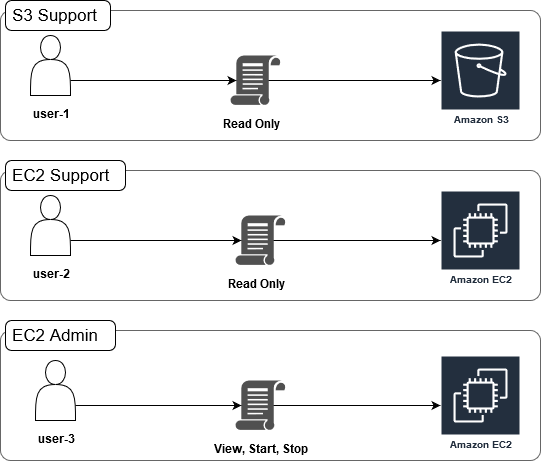

The diagram above was exported from draw.io. Its source (the exported page's mxGraphModel, read from the mxfile embedded in the PNG):
<mxGraphModel dx="2944" dy="1134" grid="1" gridSize="10" guides="1" tooltips="1" connect="1" arrows="1" fold="1" page="1" pageScale="1" pageWidth="850" pageHeight="1100" math="0" shadow="0">
  <root>
    <mxCell id="0" />
    <mxCell id="1" parent="0" />
    <mxCell id="z7sL-SrW5RS-rbPGmh02-35" value="" style="shape=mxgraph.mockup.containers.marginRect;rectMarginTop=10;strokeColor=#666666;strokeWidth=1;dashed=0;rounded=1;arcSize=5;recursiveResize=0;" vertex="1" parent="1">
      <mxGeometry x="90" y="200" width="540" height="140" as="geometry" />
    </mxCell>
    <mxCell id="z7sL-SrW5RS-rbPGmh02-36" value="EC2 Support" style="shape=rect;strokeColor=#000000;fillColor=#ffffff;strokeWidth=1;dashed=0;rounded=1;arcSize=20;fontColor=#000000;fontSize=17;spacing=2;spacingTop=-2;align=left;autosize=1;spacingLeft=4;resizeWidth=0;resizeHeight=0;perimeter=none;" vertex="1" parent="z7sL-SrW5RS-rbPGmh02-35">
      <mxGeometry x="5" width="120" height="30" as="geometry" />
    </mxCell>
    <mxCell id="z7sL-SrW5RS-rbPGmh02-31" value="" style="shape=mxgraph.mockup.containers.marginRect;rectMarginTop=10;strokeColor=#666666;strokeWidth=1;dashed=0;rounded=1;arcSize=5;recursiveResize=0;" vertex="1" parent="1">
      <mxGeometry x="90" y="40" width="540" height="140" as="geometry" />
    </mxCell>
    <mxCell id="z7sL-SrW5RS-rbPGmh02-32" value="S3 Support" style="shape=rect;strokeColor=#000000;fillColor=#ffffff;strokeWidth=1;dashed=0;rounded=1;arcSize=20;fontColor=#000000;fontSize=17;spacing=2;spacingTop=-2;align=left;autosize=1;spacingLeft=4;resizeWidth=0;resizeHeight=0;perimeter=none;" vertex="1" parent="z7sL-SrW5RS-rbPGmh02-31">
      <mxGeometry x="5" width="105" height="30" as="geometry" />
    </mxCell>
    <mxCell id="z7sL-SrW5RS-rbPGmh02-25" value="" style="group" vertex="1" connectable="0" parent="z7sL-SrW5RS-rbPGmh02-31">
      <mxGeometry x="230" y="55" width="50" height="80" as="geometry" />
    </mxCell>
    <mxCell id="z7sL-SrW5RS-rbPGmh02-14" value="" style="pointerEvents=1;shadow=0;dashed=0;html=1;strokeColor=none;labelPosition=center;verticalLabelPosition=bottom;verticalAlign=top;align=center;fillColor=#505050;shape=mxgraph.mscae.intune.policy" vertex="1" parent="z7sL-SrW5RS-rbPGmh02-25">
      <mxGeometry width="50" height="50" as="geometry" />
    </mxCell>
    <mxCell id="z7sL-SrW5RS-rbPGmh02-15" value="Read Only" style="text;html=1;strokeColor=none;fillColor=none;align=center;verticalAlign=middle;whiteSpace=wrap;rounded=0;fontStyle=1" vertex="1" parent="z7sL-SrW5RS-rbPGmh02-25">
      <mxGeometry x="-10" y="60" width="60" height="20" as="geometry" />
    </mxCell>
    <mxCell id="z7sL-SrW5RS-rbPGmh02-8" value="Amazon S3" style="outlineConnect=0;fontColor=#232F3E;gradientColor=none;strokeColor=#ffffff;fillColor=#232F3E;dashed=0;verticalLabelPosition=middle;verticalAlign=bottom;align=center;html=1;whiteSpace=wrap;fontSize=10;fontStyle=1;spacing=3;shape=mxgraph.aws4.productIcon;prIcon=mxgraph.aws4.s3;" vertex="1" parent="z7sL-SrW5RS-rbPGmh02-31">
      <mxGeometry x="440" y="30" width="80" height="100" as="geometry" />
    </mxCell>
    <mxCell id="z7sL-SrW5RS-rbPGmh02-24" value="" style="group" vertex="1" connectable="0" parent="z7sL-SrW5RS-rbPGmh02-31">
      <mxGeometry x="30" y="35" width="40" height="90" as="geometry" />
    </mxCell>
    <mxCell id="z7sL-SrW5RS-rbPGmh02-1" value="" style="shape=actor;whiteSpace=wrap;html=1;" vertex="1" parent="z7sL-SrW5RS-rbPGmh02-24">
      <mxGeometry width="40" height="60" as="geometry" />
    </mxCell>
    <mxCell id="z7sL-SrW5RS-rbPGmh02-2" value="user-1" style="text;html=1;strokeColor=none;fillColor=none;align=center;verticalAlign=middle;whiteSpace=wrap;rounded=0;fontStyle=1" vertex="1" parent="z7sL-SrW5RS-rbPGmh02-24">
      <mxGeometry y="70" width="40" height="20" as="geometry" />
    </mxCell>
    <mxCell id="z7sL-SrW5RS-rbPGmh02-33" style="edgeStyle=orthogonalEdgeStyle;rounded=0;orthogonalLoop=1;jettySize=auto;html=1;exitX=1;exitY=0.75;exitDx=0;exitDy=0;entryX=0.12;entryY=0.5;entryDx=0;entryDy=0;entryPerimeter=0;" edge="1" parent="z7sL-SrW5RS-rbPGmh02-31" source="z7sL-SrW5RS-rbPGmh02-1" target="z7sL-SrW5RS-rbPGmh02-14">
      <mxGeometry relative="1" as="geometry" />
    </mxCell>
    <mxCell id="z7sL-SrW5RS-rbPGmh02-34" style="edgeStyle=orthogonalEdgeStyle;rounded=0;orthogonalLoop=1;jettySize=auto;html=1;exitX=0.765;exitY=0.5;exitDx=0;exitDy=0;exitPerimeter=0;" edge="1" parent="z7sL-SrW5RS-rbPGmh02-31" source="z7sL-SrW5RS-rbPGmh02-14" target="z7sL-SrW5RS-rbPGmh02-8">
      <mxGeometry relative="1" as="geometry" />
    </mxCell>
    <mxCell id="z7sL-SrW5RS-rbPGmh02-21" value="Amazon EC2" style="outlineConnect=0;fontColor=#232F3E;gradientColor=none;strokeColor=#ffffff;fillColor=#232F3E;dashed=0;verticalLabelPosition=middle;verticalAlign=bottom;align=center;html=1;whiteSpace=wrap;fontSize=10;fontStyle=1;spacing=3;shape=mxgraph.aws4.productIcon;prIcon=mxgraph.aws4.ec2;" vertex="1" parent="1">
      <mxGeometry x="530" y="230" width="80" height="100" as="geometry" />
    </mxCell>
    <mxCell id="z7sL-SrW5RS-rbPGmh02-23" value="" style="group" vertex="1" connectable="0" parent="1">
      <mxGeometry x="120" y="235" width="40" height="90" as="geometry" />
    </mxCell>
    <mxCell id="z7sL-SrW5RS-rbPGmh02-3" value="" style="shape=actor;whiteSpace=wrap;html=1;" vertex="1" parent="z7sL-SrW5RS-rbPGmh02-23">
      <mxGeometry width="40" height="60" as="geometry" />
    </mxCell>
    <mxCell id="z7sL-SrW5RS-rbPGmh02-4" value="user-2" style="text;html=1;strokeColor=none;fillColor=none;align=center;verticalAlign=middle;whiteSpace=wrap;rounded=0;fontStyle=1" vertex="1" parent="z7sL-SrW5RS-rbPGmh02-23">
      <mxGeometry y="70" width="40" height="20" as="geometry" />
    </mxCell>
    <mxCell id="z7sL-SrW5RS-rbPGmh02-26" value="" style="group" vertex="1" connectable="0" parent="1">
      <mxGeometry x="325" y="255" width="50" height="80" as="geometry" />
    </mxCell>
    <mxCell id="z7sL-SrW5RS-rbPGmh02-16" value="" style="pointerEvents=1;shadow=0;dashed=0;html=1;strokeColor=none;labelPosition=center;verticalLabelPosition=bottom;verticalAlign=top;align=center;fillColor=#505050;shape=mxgraph.mscae.intune.policy" vertex="1" parent="z7sL-SrW5RS-rbPGmh02-26">
      <mxGeometry width="50" height="50" as="geometry" />
    </mxCell>
    <mxCell id="z7sL-SrW5RS-rbPGmh02-17" value="Read Only" style="text;html=1;strokeColor=none;fillColor=none;align=center;verticalAlign=middle;whiteSpace=wrap;rounded=0;fontStyle=1" vertex="1" parent="z7sL-SrW5RS-rbPGmh02-26">
      <mxGeometry x="-10" y="60" width="60" height="20" as="geometry" />
    </mxCell>
    <mxCell id="z7sL-SrW5RS-rbPGmh02-40" style="edgeStyle=orthogonalEdgeStyle;rounded=0;orthogonalLoop=1;jettySize=auto;html=1;exitX=1;exitY=0.75;exitDx=0;exitDy=0;entryX=0.12;entryY=0.5;entryDx=0;entryDy=0;entryPerimeter=0;" edge="1" parent="1" source="z7sL-SrW5RS-rbPGmh02-3" target="z7sL-SrW5RS-rbPGmh02-16">
      <mxGeometry relative="1" as="geometry" />
    </mxCell>
    <mxCell id="z7sL-SrW5RS-rbPGmh02-41" style="edgeStyle=orthogonalEdgeStyle;rounded=0;orthogonalLoop=1;jettySize=auto;html=1;exitX=0.765;exitY=0.5;exitDx=0;exitDy=0;exitPerimeter=0;" edge="1" parent="1" source="z7sL-SrW5RS-rbPGmh02-16" target="z7sL-SrW5RS-rbPGmh02-21">
      <mxGeometry relative="1" as="geometry" />
    </mxCell>
    <mxCell id="z7sL-SrW5RS-rbPGmh02-42" value="" style="shape=mxgraph.mockup.containers.marginRect;rectMarginTop=10;strokeColor=#666666;strokeWidth=1;dashed=0;rounded=1;arcSize=5;recursiveResize=0;" vertex="1" parent="1">
      <mxGeometry x="90" y="360" width="540" height="140" as="geometry" />
    </mxCell>
    <mxCell id="z7sL-SrW5RS-rbPGmh02-43" value="EC2 Admin" style="shape=rect;strokeWidth=1;dashed=0;rounded=1;arcSize=20;fontSize=17;spacing=2;spacingTop=-2;align=left;autosize=1;spacingLeft=4;resizeWidth=0;resizeHeight=0;perimeter=none;" vertex="1" parent="z7sL-SrW5RS-rbPGmh02-42">
      <mxGeometry x="5" width="110" height="30" as="geometry" />
    </mxCell>
    <mxCell id="z7sL-SrW5RS-rbPGmh02-9" value="Amazon EC2" style="outlineConnect=0;fontColor=#232F3E;gradientColor=none;strokeColor=#ffffff;fillColor=#232F3E;dashed=0;verticalLabelPosition=middle;verticalAlign=bottom;align=center;html=1;whiteSpace=wrap;fontSize=10;fontStyle=1;spacing=3;shape=mxgraph.aws4.productIcon;prIcon=mxgraph.aws4.ec2;" vertex="1" parent="z7sL-SrW5RS-rbPGmh02-42">
      <mxGeometry x="440" y="35" width="80" height="100" as="geometry" />
    </mxCell>
    <mxCell id="z7sL-SrW5RS-rbPGmh02-22" value="" style="group" vertex="1" connectable="0" parent="z7sL-SrW5RS-rbPGmh02-42">
      <mxGeometry x="35" y="40" width="40" height="90" as="geometry" />
    </mxCell>
    <mxCell id="z7sL-SrW5RS-rbPGmh02-5" value="" style="shape=actor;whiteSpace=wrap;html=1;" vertex="1" parent="z7sL-SrW5RS-rbPGmh02-22">
      <mxGeometry width="40" height="60" as="geometry" />
    </mxCell>
    <mxCell id="z7sL-SrW5RS-rbPGmh02-6" value="user-3" style="text;html=1;strokeColor=none;fillColor=none;align=center;verticalAlign=middle;whiteSpace=wrap;rounded=0;fontStyle=1" vertex="1" parent="z7sL-SrW5RS-rbPGmh02-22">
      <mxGeometry y="70" width="40" height="20" as="geometry" />
    </mxCell>
    <mxCell id="z7sL-SrW5RS-rbPGmh02-27" value="" style="group" vertex="1" connectable="0" parent="z7sL-SrW5RS-rbPGmh02-42">
      <mxGeometry x="190" y="50" width="140" height="80" as="geometry" />
    </mxCell>
    <mxCell id="z7sL-SrW5RS-rbPGmh02-28" value="" style="group" vertex="1" connectable="0" parent="z7sL-SrW5RS-rbPGmh02-27">
      <mxGeometry y="10" width="140" height="80" as="geometry" />
    </mxCell>
    <mxCell id="z7sL-SrW5RS-rbPGmh02-10" value="" style="pointerEvents=1;shadow=0;dashed=0;html=1;strokeColor=none;labelPosition=center;verticalLabelPosition=bottom;verticalAlign=top;align=center;fillColor=#505050;shape=mxgraph.mscae.intune.policy" vertex="1" parent="z7sL-SrW5RS-rbPGmh02-28">
      <mxGeometry x="45" width="50" height="50" as="geometry" />
    </mxCell>
    <mxCell id="z7sL-SrW5RS-rbPGmh02-11" value="View, Start, Stop" style="text;html=1;strokeColor=none;fillColor=none;align=center;verticalAlign=middle;whiteSpace=wrap;rounded=0;fontStyle=1" vertex="1" parent="z7sL-SrW5RS-rbPGmh02-28">
      <mxGeometry y="60" width="140" height="20" as="geometry" />
    </mxCell>
    <mxCell id="z7sL-SrW5RS-rbPGmh02-47" style="edgeStyle=orthogonalEdgeStyle;rounded=0;orthogonalLoop=1;jettySize=auto;html=1;exitX=1;exitY=0.75;exitDx=0;exitDy=0;entryX=0.12;entryY=0.5;entryDx=0;entryDy=0;entryPerimeter=0;fontColor=#000000;" edge="1" parent="z7sL-SrW5RS-rbPGmh02-42" source="z7sL-SrW5RS-rbPGmh02-5" target="z7sL-SrW5RS-rbPGmh02-10">
      <mxGeometry relative="1" as="geometry" />
    </mxCell>
    <mxCell id="z7sL-SrW5RS-rbPGmh02-48" style="edgeStyle=orthogonalEdgeStyle;rounded=0;orthogonalLoop=1;jettySize=auto;html=1;exitX=0.765;exitY=0.5;exitDx=0;exitDy=0;exitPerimeter=0;fontColor=#000000;" edge="1" parent="z7sL-SrW5RS-rbPGmh02-42" source="z7sL-SrW5RS-rbPGmh02-10" target="z7sL-SrW5RS-rbPGmh02-9">
      <mxGeometry relative="1" as="geometry" />
    </mxCell>
  </root>
</mxGraphModel>